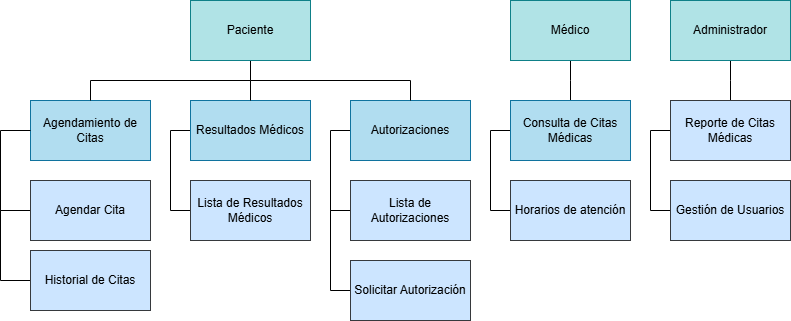

The diagram above was exported from draw.io. Its source (the exported page's mxGraphModel, read from the mxfile embedded in the PNG):
<mxGraphModel dx="1434" dy="1907" grid="1" gridSize="10" guides="1" tooltips="1" connect="1" arrows="1" fold="1" page="1" pageScale="1" pageWidth="827" pageHeight="1169" math="0" shadow="0">
  <root>
    <mxCell id="0" />
    <mxCell id="1" parent="0" />
    <UserObject label="Agendamiento de Citas" treeRoot="1" id="Jodrfs-8bM2CiYNcbCIm-3">
      <mxCell style="whiteSpace=wrap;html=1;align=center;treeFolding=1;treeMoving=1;newEdgeStyle={&quot;edgeStyle&quot;:&quot;elbowEdgeStyle&quot;,&quot;startArrow&quot;:&quot;none&quot;,&quot;endArrow&quot;:&quot;none&quot;};fillColor=#b1ddf0;strokeColor=#10739e;" vertex="1" parent="1">
        <mxGeometry x="160" y="80" width="120" height="60" as="geometry" />
      </mxCell>
    </UserObject>
    <mxCell id="Jodrfs-8bM2CiYNcbCIm-4" value="" style="edgeStyle=elbowEdgeStyle;rounded=0;orthogonalLoop=1;jettySize=auto;html=1;elbow=horizontal;startArrow=none;endArrow=none;exitX=0;exitY=0.5;exitDx=0;exitDy=0;" edge="1" parent="1" source="Jodrfs-8bM2CiYNcbCIm-5" target="Jodrfs-8bM2CiYNcbCIm-3">
      <mxGeometry relative="1" as="geometry">
        <Array as="points">
          <mxPoint x="130" y="180" />
        </Array>
      </mxGeometry>
    </mxCell>
    <mxCell id="Jodrfs-8bM2CiYNcbCIm-10" value="" style="edgeStyle=elbowEdgeStyle;rounded=0;orthogonalLoop=1;jettySize=auto;html=1;elbow=vertical;startArrow=none;endArrow=none;entryX=0;entryY=0.5;entryDx=0;entryDy=0;" edge="1" parent="1" source="Jodrfs-8bM2CiYNcbCIm-5" target="Jodrfs-8bM2CiYNcbCIm-9">
      <mxGeometry relative="1" as="geometry">
        <Array as="points">
          <mxPoint x="130" y="240" />
        </Array>
      </mxGeometry>
    </mxCell>
    <UserObject label="Agendar Cita" treeRoot="1" id="Jodrfs-8bM2CiYNcbCIm-5">
      <mxCell style="whiteSpace=wrap;html=1;align=center;treeFolding=1;treeMoving=1;newEdgeStyle={&quot;edgeStyle&quot;:&quot;elbowEdgeStyle&quot;,&quot;startArrow&quot;:&quot;none&quot;,&quot;endArrow&quot;:&quot;none&quot;};fillColor=#cce5ff;strokeColor=#36393d;" vertex="1" parent="1">
        <mxGeometry x="160" y="160" width="120" height="60" as="geometry" />
      </mxCell>
    </UserObject>
    <mxCell id="Jodrfs-8bM2CiYNcbCIm-12" value="" style="edgeStyle=elbowEdgeStyle;rounded=0;orthogonalLoop=1;jettySize=auto;html=1;elbow=vertical;startArrow=none;endArrow=none;" edge="1" parent="1" source="Jodrfs-8bM2CiYNcbCIm-6" target="Jodrfs-8bM2CiYNcbCIm-11">
      <mxGeometry relative="1" as="geometry">
        <Array as="points">
          <mxPoint x="300" y="150" />
        </Array>
      </mxGeometry>
    </mxCell>
    <UserObject label="Resultados Médicos" treeRoot="1" id="Jodrfs-8bM2CiYNcbCIm-6">
      <mxCell style="whiteSpace=wrap;html=1;align=center;treeFolding=1;treeMoving=1;newEdgeStyle={&quot;edgeStyle&quot;:&quot;elbowEdgeStyle&quot;,&quot;startArrow&quot;:&quot;none&quot;,&quot;endArrow&quot;:&quot;none&quot;};fillColor=#b1ddf0;strokeColor=#10739e;" vertex="1" parent="1">
        <mxGeometry x="320" y="80" width="120" height="60" as="geometry" />
      </mxCell>
    </UserObject>
    <mxCell id="Jodrfs-8bM2CiYNcbCIm-14" value="" style="edgeStyle=elbowEdgeStyle;rounded=0;orthogonalLoop=1;jettySize=auto;html=1;elbow=vertical;startArrow=none;endArrow=none;" edge="1" parent="1" source="Jodrfs-8bM2CiYNcbCIm-7" target="Jodrfs-8bM2CiYNcbCIm-13">
      <mxGeometry relative="1" as="geometry">
        <Array as="points">
          <mxPoint x="460" y="150" />
        </Array>
      </mxGeometry>
    </mxCell>
    <UserObject label="Autorizaciones" treeRoot="1" id="Jodrfs-8bM2CiYNcbCIm-7">
      <mxCell style="whiteSpace=wrap;html=1;align=center;treeFolding=1;treeMoving=1;newEdgeStyle={&quot;edgeStyle&quot;:&quot;elbowEdgeStyle&quot;,&quot;startArrow&quot;:&quot;none&quot;,&quot;endArrow&quot;:&quot;none&quot;};fillColor=#b1ddf0;strokeColor=#10739e;" vertex="1" parent="1">
        <mxGeometry x="480" y="80" width="120" height="60" as="geometry" />
      </mxCell>
    </UserObject>
    <UserObject label="Historial de Citas" treeRoot="1" id="Jodrfs-8bM2CiYNcbCIm-9">
      <mxCell style="whiteSpace=wrap;html=1;align=center;treeFolding=1;treeMoving=1;newEdgeStyle={&quot;edgeStyle&quot;:&quot;elbowEdgeStyle&quot;,&quot;startArrow&quot;:&quot;none&quot;,&quot;endArrow&quot;:&quot;none&quot;};fillColor=#cce5ff;strokeColor=#36393d;" vertex="1" parent="1">
        <mxGeometry x="160" y="230" width="120" height="60" as="geometry" />
      </mxCell>
    </UserObject>
    <UserObject label="Lista de Resultados Médicos" treeRoot="1" id="Jodrfs-8bM2CiYNcbCIm-11">
      <mxCell style="whiteSpace=wrap;html=1;align=center;treeFolding=1;treeMoving=1;newEdgeStyle={&quot;edgeStyle&quot;:&quot;elbowEdgeStyle&quot;,&quot;startArrow&quot;:&quot;none&quot;,&quot;endArrow&quot;:&quot;none&quot;};fillColor=#cce5ff;strokeColor=#36393d;" vertex="1" parent="1">
        <mxGeometry x="320" y="160" width="120" height="60" as="geometry" />
      </mxCell>
    </UserObject>
    <mxCell id="Jodrfs-8bM2CiYNcbCIm-16" value="" style="edgeStyle=elbowEdgeStyle;rounded=0;orthogonalLoop=1;jettySize=auto;html=1;elbow=vertical;startArrow=none;endArrow=none;entryX=0;entryY=0.5;entryDx=0;entryDy=0;" edge="1" parent="1" source="Jodrfs-8bM2CiYNcbCIm-13" target="Jodrfs-8bM2CiYNcbCIm-15">
      <mxGeometry relative="1" as="geometry">
        <Array as="points">
          <mxPoint x="460" y="240" />
        </Array>
      </mxGeometry>
    </mxCell>
    <UserObject label="Lista de Autorizaciones" treeRoot="1" id="Jodrfs-8bM2CiYNcbCIm-13">
      <mxCell style="whiteSpace=wrap;html=1;align=center;treeFolding=1;treeMoving=1;newEdgeStyle={&quot;edgeStyle&quot;:&quot;elbowEdgeStyle&quot;,&quot;startArrow&quot;:&quot;none&quot;,&quot;endArrow&quot;:&quot;none&quot;};fillColor=#cce5ff;strokeColor=#36393d;" vertex="1" parent="1">
        <mxGeometry x="480" y="160" width="120" height="60" as="geometry" />
      </mxCell>
    </UserObject>
    <UserObject label="Solicitar Autorización" treeRoot="1" id="Jodrfs-8bM2CiYNcbCIm-15">
      <mxCell style="whiteSpace=wrap;html=1;align=center;treeFolding=1;treeMoving=1;newEdgeStyle={&quot;edgeStyle&quot;:&quot;elbowEdgeStyle&quot;,&quot;startArrow&quot;:&quot;none&quot;,&quot;endArrow&quot;:&quot;none&quot;};fillColor=#cce5ff;strokeColor=#36393d;" vertex="1" parent="1">
        <mxGeometry x="480" y="240" width="120" height="60" as="geometry" />
      </mxCell>
    </UserObject>
    <mxCell id="Jodrfs-8bM2CiYNcbCIm-20" style="edgeStyle=elbowEdgeStyle;rounded=0;orthogonalLoop=1;jettySize=auto;html=1;startArrow=none;endArrow=none;entryX=0.5;entryY=0;entryDx=0;entryDy=0;" edge="1" parent="1" source="Jodrfs-8bM2CiYNcbCIm-17" target="Jodrfs-8bM2CiYNcbCIm-6">
      <mxGeometry relative="1" as="geometry" />
    </mxCell>
    <mxCell id="Jodrfs-8bM2CiYNcbCIm-21" style="edgeStyle=elbowEdgeStyle;rounded=0;orthogonalLoop=1;jettySize=auto;html=1;startArrow=none;endArrow=none;exitX=0.5;exitY=1;exitDx=0;exitDy=0;" edge="1" parent="1">
      <mxGeometry relative="1" as="geometry">
        <mxPoint x="380" y="60" as="sourcePoint" />
        <mxPoint x="220" y="80" as="targetPoint" />
        <Array as="points">
          <mxPoint x="220" y="80" />
        </Array>
      </mxGeometry>
    </mxCell>
    <mxCell id="Jodrfs-8bM2CiYNcbCIm-22" style="edgeStyle=elbowEdgeStyle;rounded=0;orthogonalLoop=1;jettySize=auto;html=1;startArrow=none;endArrow=none;exitX=0.5;exitY=1;exitDx=0;exitDy=0;" edge="1" parent="1">
      <mxGeometry relative="1" as="geometry">
        <mxPoint x="380" y="60" as="sourcePoint" />
        <mxPoint x="540" y="80" as="targetPoint" />
        <Array as="points">
          <mxPoint x="540" y="100" />
        </Array>
      </mxGeometry>
    </mxCell>
    <UserObject label="Paciente" treeRoot="1" id="Jodrfs-8bM2CiYNcbCIm-17">
      <mxCell style="whiteSpace=wrap;html=1;align=center;treeFolding=1;treeMoving=1;newEdgeStyle={&quot;edgeStyle&quot;:&quot;elbowEdgeStyle&quot;,&quot;startArrow&quot;:&quot;none&quot;,&quot;endArrow&quot;:&quot;none&quot;};fillColor=#b0e3e6;strokeColor=#0e8088;" vertex="1" parent="1">
        <mxGeometry x="320" y="-20" width="120" height="60" as="geometry" />
      </mxCell>
    </UserObject>
    <mxCell id="Jodrfs-8bM2CiYNcbCIm-27" style="edgeStyle=elbowEdgeStyle;rounded=0;orthogonalLoop=1;jettySize=auto;html=1;startArrow=none;endArrow=none;entryX=0.5;entryY=0;entryDx=0;entryDy=0;" edge="1" parent="1" source="Jodrfs-8bM2CiYNcbCIm-23" target="Jodrfs-8bM2CiYNcbCIm-24">
      <mxGeometry relative="1" as="geometry" />
    </mxCell>
    <UserObject label="Médico" treeRoot="1" id="Jodrfs-8bM2CiYNcbCIm-23">
      <mxCell style="whiteSpace=wrap;html=1;align=center;treeFolding=1;treeMoving=1;newEdgeStyle={&quot;edgeStyle&quot;:&quot;elbowEdgeStyle&quot;,&quot;startArrow&quot;:&quot;none&quot;,&quot;endArrow&quot;:&quot;none&quot;};fillColor=#b0e3e6;strokeColor=#0e8088;" vertex="1" parent="1">
        <mxGeometry x="640" y="-20" width="120" height="60" as="geometry" />
      </mxCell>
    </UserObject>
    <mxCell id="Jodrfs-8bM2CiYNcbCIm-26" value="" style="edgeStyle=elbowEdgeStyle;rounded=0;orthogonalLoop=1;jettySize=auto;html=1;elbow=vertical;startArrow=none;endArrow=none;" edge="1" parent="1" source="Jodrfs-8bM2CiYNcbCIm-24" target="Jodrfs-8bM2CiYNcbCIm-25">
      <mxGeometry relative="1" as="geometry">
        <Array as="points">
          <mxPoint x="620" y="150" />
        </Array>
      </mxGeometry>
    </mxCell>
    <UserObject label="Consulta de Citas Médicas" treeRoot="1" id="Jodrfs-8bM2CiYNcbCIm-24">
      <mxCell style="whiteSpace=wrap;html=1;align=center;treeFolding=1;treeMoving=1;newEdgeStyle={&quot;edgeStyle&quot;:&quot;elbowEdgeStyle&quot;,&quot;startArrow&quot;:&quot;none&quot;,&quot;endArrow&quot;:&quot;none&quot;};fillColor=#b1ddf0;strokeColor=#10739e;" vertex="1" parent="1">
        <mxGeometry x="640" y="80" width="120" height="60" as="geometry" />
      </mxCell>
    </UserObject>
    <UserObject label="Horarios de atención" treeRoot="1" id="Jodrfs-8bM2CiYNcbCIm-25">
      <mxCell style="whiteSpace=wrap;html=1;align=center;treeFolding=1;treeMoving=1;newEdgeStyle={&quot;edgeStyle&quot;:&quot;elbowEdgeStyle&quot;,&quot;startArrow&quot;:&quot;none&quot;,&quot;endArrow&quot;:&quot;none&quot;};fillColor=#cce5ff;strokeColor=#36393d;" vertex="1" parent="1">
        <mxGeometry x="640" y="160" width="120" height="60" as="geometry" />
      </mxCell>
    </UserObject>
    <mxCell id="Jodrfs-8bM2CiYNcbCIm-30" style="edgeStyle=elbowEdgeStyle;rounded=0;orthogonalLoop=1;jettySize=auto;html=1;startArrow=none;endArrow=none;entryX=0.5;entryY=0;entryDx=0;entryDy=0;" edge="1" parent="1" source="Jodrfs-8bM2CiYNcbCIm-28" target="Jodrfs-8bM2CiYNcbCIm-29">
      <mxGeometry relative="1" as="geometry">
        <Array as="points">
          <mxPoint x="860" y="60" />
        </Array>
      </mxGeometry>
    </mxCell>
    <UserObject label="Administrador" treeRoot="1" id="Jodrfs-8bM2CiYNcbCIm-28">
      <mxCell style="whiteSpace=wrap;html=1;align=center;treeFolding=1;treeMoving=1;newEdgeStyle={&quot;edgeStyle&quot;:&quot;elbowEdgeStyle&quot;,&quot;startArrow&quot;:&quot;none&quot;,&quot;endArrow&quot;:&quot;none&quot;};fillColor=#b0e3e6;strokeColor=#0e8088;" vertex="1" parent="1">
        <mxGeometry x="800" y="-20" width="120" height="60" as="geometry" />
      </mxCell>
    </UserObject>
    <mxCell id="Jodrfs-8bM2CiYNcbCIm-32" value="" style="edgeStyle=elbowEdgeStyle;rounded=0;orthogonalLoop=1;jettySize=auto;html=1;elbow=vertical;startArrow=none;endArrow=none;entryX=0;entryY=0.5;entryDx=0;entryDy=0;" edge="1" parent="1" source="Jodrfs-8bM2CiYNcbCIm-29" target="Jodrfs-8bM2CiYNcbCIm-31">
      <mxGeometry relative="1" as="geometry">
        <Array as="points">
          <mxPoint x="780" y="160" />
        </Array>
      </mxGeometry>
    </mxCell>
    <UserObject label="Reporte de Citas Médicas" treeRoot="1" id="Jodrfs-8bM2CiYNcbCIm-29">
      <mxCell style="whiteSpace=wrap;html=1;align=center;treeFolding=1;treeMoving=1;newEdgeStyle={&quot;edgeStyle&quot;:&quot;elbowEdgeStyle&quot;,&quot;startArrow&quot;:&quot;none&quot;,&quot;endArrow&quot;:&quot;none&quot;};fillColor=#cce5ff;strokeColor=#36393d;" vertex="1" parent="1">
        <mxGeometry x="800" y="80" width="120" height="60" as="geometry" />
      </mxCell>
    </UserObject>
    <UserObject label="Gestión de Usuarios" treeRoot="1" id="Jodrfs-8bM2CiYNcbCIm-31">
      <mxCell style="whiteSpace=wrap;html=1;align=center;treeFolding=1;treeMoving=1;newEdgeStyle={&quot;edgeStyle&quot;:&quot;elbowEdgeStyle&quot;,&quot;startArrow&quot;:&quot;none&quot;,&quot;endArrow&quot;:&quot;none&quot;};fillColor=#cce5ff;strokeColor=#36393d;" vertex="1" parent="1">
        <mxGeometry x="800" y="160" width="120" height="60" as="geometry" />
      </mxCell>
    </UserObject>
  </root>
</mxGraphModel>